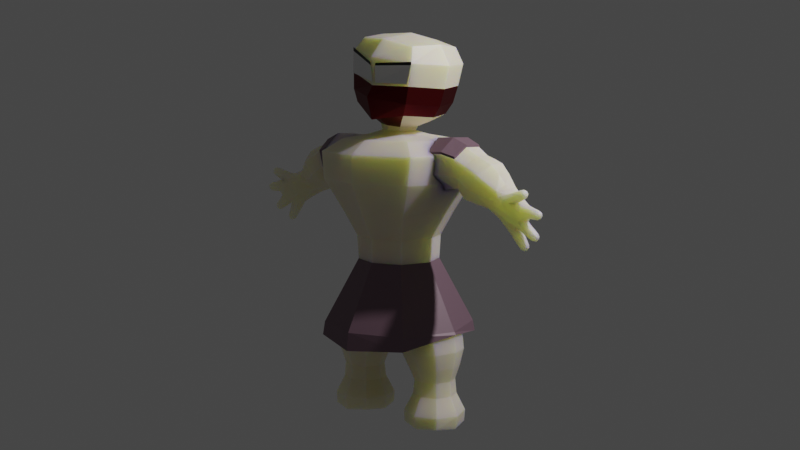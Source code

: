 # Source: karakter_boss2_char_only_.blend  (saved by Blender 3.4.6; exported with 4.5.12 LTS)
import bpy
from mathutils import Matrix  # noqa: F401  (used for matrix-valued properties, if any)

bpy.ops.wm.read_factory_settings(use_empty=True)
scene = bpy.context.scene
scene.name = 'Scene'

# ---- collections
col_main = bpy.data.collections.new('main'); scene.collection.children.link(col_main)

# ---- materials (node trees are filled in below, after node groups)
mat_material_001 = bpy.data.materials.new('Material.001')
mat_material_001.use_transparent_shadow = False
mat_material_003 = bpy.data.materials.new('Material.003')
mat_material_003.use_transparent_shadow = False
mat_material_004 = bpy.data.materials.new('Material.004')
mat_material_004.use_transparent_shadow = False
mat_material_005 = bpy.data.materials.new('Material.005')
mat_material_005.use_transparent_shadow = False
mat_material_006 = bpy.data.materials.new('Material.006')
mat_material_006.use_transparent_shadow = False

# ---- material node trees
mat_material_001.use_nodes = True; mat_material_001.node_tree.nodes.clear()
_N = mat_material_001.node_tree.nodes; _L = mat_material_001.node_tree.links
n0 = _N.new('ShaderNodeBsdfPrincipled'); n0.name = 'Principled BSDF'; n0.location = (10, 300)
n0.distribution = 'GGX'
n0.subsurface_method = 'RANDOM_WALK_SKIN'
n0.inputs[0].default_value = (0.8, 0.7079, 0.5438, 1.0)
n0.inputs[3].default_value = 1.45
n0.inputs[8].default_value = 1.0
n0.inputs[9].default_value = (1.0, 0.8, 0.1)
n0.inputs[10].default_value = 0.447
n0.inputs[27].default_value = (0.0, 0.0, 0.0, 1.0)
n0.inputs[28].default_value = 1.0
n1 = _N.new('ShaderNodeOutputMaterial'); n1.name = 'Material Output'; n1.location = (300, 300)
_L.new(n0.outputs[0], n1.inputs[0])
n1.is_active_output = True
mat_material_003.use_nodes = True; mat_material_003.node_tree.nodes.clear()
_N = mat_material_003.node_tree.nodes; _L = mat_material_003.node_tree.links
n0 = _N.new('ShaderNodeBsdfPrincipled'); n0.name = 'Principled BSDF'; n0.location = (10, 300)
n0.distribution = 'GGX'
n0.subsurface_method = 'RANDOM_WALK_SKIN'
n0.inputs[0].default_value = (0.1789, 0.1072, 0.1401, 1.0)
n0.inputs[1].default_value = 0.1417
n0.inputs[3].default_value = 1.45
n0.inputs[27].default_value = (0.0, 0.0, 0.0, 1.0)
n0.inputs[28].default_value = 1.0
n1 = _N.new('ShaderNodeOutputMaterial'); n1.name = 'Material Output'; n1.location = (300, 300)
_L.new(n0.outputs[0], n1.inputs[0])
n1.is_active_output = True
mat_material_004.use_nodes = True; mat_material_004.node_tree.nodes.clear()
_N = mat_material_004.node_tree.nodes; _L = mat_material_004.node_tree.links
n0 = _N.new('ShaderNodeBsdfPrincipled'); n0.name = 'Principled BSDF'; n0.location = (10, 300)
n0.distribution = 'GGX'
n0.subsurface_method = 'RANDOM_WALK_SKIN'
n0.inputs[3].default_value = 1.45
n0.inputs[27].default_value = (0.0, 0.0, 0.0, 1.0)
n0.inputs[28].default_value = 1.0
n1 = _N.new('ShaderNodeOutputMaterial'); n1.name = 'Material Output'; n1.location = (300, 300)
_L.new(n0.outputs[0], n1.inputs[0])
n1.is_active_output = True
mat_material_005.use_nodes = True; mat_material_005.node_tree.nodes.clear()
_N = mat_material_005.node_tree.nodes; _L = mat_material_005.node_tree.links
n0 = _N.new('ShaderNodeBsdfPrincipled'); n0.name = 'Principled BSDF'; n0.location = (10, 300)
n0.distribution = 'GGX'
n0.subsurface_method = 'RANDOM_WALK_SKIN'
n0.inputs[0].default_value = (0.0, 0.0, 0.0, 1.0)
n0.inputs[3].default_value = 1.45
n0.inputs[27].default_value = (0.0, 0.0, 0.0, 1.0)
n0.inputs[28].default_value = 1.0
n1 = _N.new('ShaderNodeOutputMaterial'); n1.name = 'Material Output'; n1.location = (300, 300)
_L.new(n0.outputs[0], n1.inputs[0])
n1.is_active_output = True
mat_material_006.use_nodes = True; mat_material_006.node_tree.nodes.clear()
_N = mat_material_006.node_tree.nodes; _L = mat_material_006.node_tree.links
n0 = _N.new('ShaderNodeBsdfPrincipled'); n0.name = 'Principled BSDF'; n0.location = (10, 300)
n0.distribution = 'GGX'
n0.subsurface_method = 'RANDOM_WALK_SKIN'
n0.inputs[0].default_value = (0.126, 0.008997, 0.01051, 1.0)
n0.inputs[1].default_value = 1.0
n0.inputs[3].default_value = 1.45
n0.inputs[27].default_value = (0.0, 0.0, 0.0, 1.0)
n0.inputs[28].default_value = 1.0
n1 = _N.new('ShaderNodeOutputMaterial'); n1.name = 'Material Output'; n1.location = (300, 300)
_L.new(n0.outputs[0], n1.inputs[0])
n1.is_active_output = True

# ---- world
world_world = bpy.data.worlds.new('World'); scene.world = world_world
world_world.use_nodes = True; world_world.node_tree.nodes.clear()
_N = world_world.node_tree.nodes; _L = world_world.node_tree.links
n0 = _N.new('ShaderNodeOutputWorld'); n0.name = 'World Output'; n0.location = (300, 300)
n1 = _N.new('ShaderNodeBackground'); n1.name = 'Background'; n1.location = (10, 300)
n1.inputs[0].default_value = (0.05088, 0.05088, 0.05088, 1.0)
_L.new(n1.outputs[0], n0.inputs[0])
n0.is_active_output = True
world_world.color = (0.05088, 0.05088, 0.05088)
world_world.use_sun_shadow = False
world_world.sun_shadow_jitter_overblur = 0.0

# ---- cameras
cam_camera = bpy.data.cameras.new('Camera')
cam_camera.clip_end = 100.0
cam_camera.ortho_scale = 7.314

# ---- lights
light_light = bpy.data.lights.new('Light', 'POINT')
light_light.transmission_factor = 0.0
light_light.energy = 1000.0
light_light.shadow_soft_size = 0.1
light_light.shadow_maximum_resolution = 0.006
light_light.use_absolute_resolution = True

# ---- meshes
me_cube_003 = bpy.data.meshes.new('Cube.003')
me_cube_003.from_pydata([(0.1567, -0.1567, 0.0004288), (-0.1567, -0.1567, 0.0004288), (-0.1567, 0.1567, 0.0004288), (0.1567, 0.1567, 0.0004288), (0.2205, -0.209, 0.2659), (-0.2205, -0.209, 0.2659), (-0.2205, 0.209, 0.2659), (0.2205, 0.209, 0.2659), (0.3242, -0.2676, 0.5873), (-0.3242, -0.2676, 0.5873), (-0.3242, 0.2676, 0.5873), (0.3242, 0.2676, 0.5873), (0.1221, -0.1079, 0.6816), (-0.1221, -0.1079, 0.6825), (-0.1221, 0.1079, 0.6825), (0.1221, 0.1079, 0.6816), (0.07194, -0.07027, 0.7227), (-0.06702, -0.07027, 0.7397), (-0.06702, 0.07027, 0.7397), (0.07194, 0.07027, 0.7227), (0.184, -0.1692, 0.7886), (-0.1474, -0.1692, 0.8556), (-0.1474, 0.1692, 0.8556), (0.184, 0.1692, 0.7886), (0.2471, -0.1991, 0.9396), (-0.144, -0.1991, 1.014), (-0.144, 0.1991, 1.014), (0.2471, 0.1991, 0.9396), (0.2513, -0.1722, 1.143), (-0.08876, -0.1722, 1.196), (-0.08876, 0.1722, 1.196), (0.2513, 0.1722, 1.143), (0.2093, -0.2093, -0.2906), (-0.2093, -0.2093, -0.2906), (-0.2093, 0.2093, -0.2906), (0.2093, 0.2093, -0.2906), (-0.2375, -0.07227, -0.1873), (-0.2375, 0.07227, -0.1873), (-0.1018, 0.07594, -0.2346), (-0.1018, -0.07594, -0.2346), (-0.3507, -0.1231, -0.3642), (-0.3507, 0.1231, -0.3642), (-0.1099, 0.1245, -0.4117), (-0.1099, -0.1245, -0.4117), (-0.3455, -0.08387, -0.7109), (-0.3455, 0.08387, -0.7109), (-0.1777, 0.08381, -0.7121), (-0.1777, -0.08381, -0.7121), (-0.3754, -0.1151, -0.8699), (-0.3754, 0.1151, -0.8699), (-0.1452, 0.1151, -0.8675), (-0.1452, -0.1151, -0.8675), (-0.1407, 0.09177, 0.425), (-0.1486, -0.04451, 0.3755), (-0.1208, -0.09654, 0.5182), (-0.1086, 0.04901, 0.5595), (-0.3579, -0.0974, -0.5543), (-0.3579, 0.0974, -0.5543), (-0.1639, 0.09724, -0.5699), (-0.1639, -0.09724, -0.5699), (-0.3951, 0.1361, 0.4741), (-0.3714, -0.06484, 0.4086), (-0.415, -0.1399, 0.6011), (-0.4208, 0.07038, 0.6656), (-0.492, 0.1028, 0.4621), (-0.4596, -0.04995, 0.4155), (-0.546, -0.1049, 0.5466), (-0.5651, 0.05283, 0.5917), (-0.5443, 0.118, 0.4201), (-0.5013, -0.05119, 0.3688), (-0.63, -0.1121, 0.504), (-0.6539, 0.06338, 0.5544), (-0.6989, 0.0837, 0.3344), (-0.6443, -0.03168, 0.3306), (-0.7186, -0.06561, 0.4282), (-0.7546, 0.04199, 0.4431), (-0.7474, 0.01517, 0.2611), (-0.7475, -0.0393, 0.2578), (-0.827, -0.05918, 0.261), (-0.8087, 0.0316, 0.2794), (-0.8305, -0.0003704, 0.2498), (-0.8477, 0.01555, 0.3098), (-0.8844, -0.07558, 0.3059), (-0.8924, -0.02312, 0.3044), (-0.8806, -0.01717, 0.3681), (-0.8676, -0.08294, 0.375), (-0.7766, -0.09747, 0.3725), (-0.8354, -0.08888, 0.3754), (-0.8285, -0.03031, 0.3932), (-0.7866, -0.04405, 0.4195), (-0.908, -0.1072, 0.4363), (-0.9176, -0.09443, 0.4164), (-0.9153, -0.07254, 0.4293), (-0.9057, -0.08533, 0.4492), (-0.977, -0.07757, 0.3143), (-0.9789, -0.05149, 0.3139), (-0.9837, -0.05151, 0.3397), (-0.9817, -0.07759, 0.34), (-0.9367, -0.0498, 0.1979), (-0.9367, -0.02365, 0.1973), (-0.9509, -0.02316, 0.2192), (-0.9509, -0.04931, 0.2198), (-0.8502, 0.002246, 0.1386), (-0.8525, -0.02319, 0.1385), (-0.8735, -0.02138, 0.1524), (-0.8713, 0.004058, 0.1525), (0.2375, 0.07227, -0.1873), (0.2375, -0.07227, -0.1873), (0.1018, -0.07594, -0.2346), (0.1018, 0.07594, -0.2346), (0.3507, 0.1231, -0.3642), (0.3507, -0.1231, -0.3642), (0.1099, -0.1245, -0.4117), (0.1099, 0.1245, -0.4117), (0.3455, 0.08387, -0.7109), (0.3455, -0.08387, -0.7109), (0.1777, -0.08381, -0.7121), (0.1777, 0.08381, -0.7121), (0.3754, 0.1151, -0.8699), (0.3754, -0.1151, -0.8699), (0.1452, -0.1151, -0.8675), (0.1452, 0.1151, -0.8675), (0.1486, -0.04451, 0.3755), (0.1407, 0.09177, 0.425), (0.1086, 0.04901, 0.5595), (0.1208, -0.09654, 0.5182), (0.3579, 0.0974, -0.5543), (0.3579, -0.0974, -0.5543), (0.1639, -0.09724, -0.5699), (0.1639, 0.09724, -0.5699), (0.3714, -0.06484, 0.4086), (0.3951, 0.1361, 0.4741), (0.415, -0.1399, 0.6011), (0.4596, -0.04995, 0.4155), (0.492, 0.1028, 0.4621), (0.5651, 0.05283, 0.5917), (0.546, -0.1049, 0.5466), (0.5013, -0.05119, 0.3688), (0.5443, 0.118, 0.4201), (0.6539, 0.06338, 0.5544), (0.63, -0.1121, 0.504), (0.6443, -0.03168, 0.3306), (0.6989, 0.0837, 0.3344), (0.7546, 0.04199, 0.4431), (0.7186, -0.06561, 0.4282), (0.7475, -0.0393, 0.2578), (0.7474, 0.01517, 0.2611), (0.8087, 0.0316, 0.2794), (0.827, -0.05918, 0.261), (0.8305, -0.0003704, 0.2498), (0.8844, -0.07558, 0.3059), (0.8477, 0.01555, 0.3098), (0.8924, -0.02312, 0.3044), (0.8676, -0.08294, 0.375), (0.8806, -0.01717, 0.3681), (0.8354, -0.08888, 0.3754), (0.7766, -0.09747, 0.3725), (0.7866, -0.04405, 0.4195), (0.8285, -0.03031, 0.3932), (0.9176, -0.09443, 0.4164), (0.908, -0.1072, 0.4363), (0.9057, -0.08533, 0.4492), (0.9153, -0.07254, 0.4293), (0.9789, -0.05149, 0.3139), (0.977, -0.07757, 0.3143), (0.9817, -0.07759, 0.34), (0.9837, -0.05151, 0.3397), (0.9367, -0.02365, 0.1973), (0.9367, -0.0498, 0.1979), (0.9509, -0.04931, 0.2198), (0.9509, -0.02316, 0.2192), (0.8525, -0.02319, 0.1385), (0.8502, 0.002246, 0.1386), (0.8713, 0.004058, 0.1525), (0.8735, -0.02138, 0.1524), (-0.2509, 0.1313, 0.444), (-0.251, -0.06234, 0.376), (-0.2355, -0.1388, 0.574), (-0.2222, 0.07004, 0.6331), (-0.8411, -0.1102, 0.4137), (-0.8605, -0.08988, 0.3828), (-0.8563, -0.05332, 0.4043), (-0.837, -0.07361, 0.4352), (-0.8809, -0.1119, 0.4279), (-0.8948, -0.09323, 0.3988), (-0.8915, -0.0613, 0.4177), (-0.8776, -0.07995, 0.4468), (-0.9399, -0.08052, 0.3134), (-0.9438, -0.04168, 0.3134), (-0.949, -0.0418, 0.353), (-0.9454, -0.08129, 0.3534), (-0.8991, -0.05529, 0.2154), (-0.8991, -0.01603, 0.2139), (-0.9213, -0.01596, 0.2469), (-0.9216, -0.05658, 0.2484), (-0.7966, 0.006167, 0.1996), (-0.8017, -0.03622, 0.1975), (-0.8405, -0.03403, 0.216), (-0.8358, 0.009206, 0.2184), (-0.8269, 0.006178, 0.161), (-0.8305, -0.03088, 0.1606), (-0.8618, -0.02828, 0.1805), (-0.8586, 0.008832, 0.1807), (0.251, -0.06234, 0.376), (0.2509, 0.1313, 0.444), (0.2222, 0.07004, 0.6331), (0.2355, -0.1388, 0.574), (0.8605, -0.08988, 0.3828), (0.8411, -0.1102, 0.4137), (0.837, -0.07361, 0.4352), (0.8563, -0.05332, 0.4043), (0.8948, -0.09323, 0.3988), (0.8809, -0.1119, 0.4279), (0.8776, -0.07995, 0.4468), (0.8915, -0.0613, 0.4177), (0.9438, -0.04168, 0.3134), (0.9399, -0.08052, 0.3134), (0.9454, -0.08129, 0.3534), (0.949, -0.0418, 0.353), (0.8991, -0.01603, 0.2139), (0.8991, -0.05529, 0.2154), (0.9216, -0.05658, 0.2484), (0.9213, -0.01596, 0.2469), (0.8017, -0.03622, 0.1975), (0.7966, 0.006167, 0.1996), (0.8358, 0.009206, 0.2184), (0.8405, -0.03403, 0.216), (0.8305, -0.03088, 0.1606), (0.8269, 0.006178, 0.161), (0.8586, 0.008832, 0.1807), (0.8618, -0.02828, 0.1805), (-0.7643, 0.00471, 0.2429), (-0.7726, -0.04274, 0.235), (-0.8235, -0.04378, 0.2419), (-0.8161, 0.006168, 0.2502), (-0.8832, -0.06411, 0.284), (-0.883, -0.01565, 0.2808), (-0.8537, -0.01109, 0.2423), (-0.853, -0.05411, 0.2466), (0.8235, -0.04378, 0.2419), (-0.7835, -0.0678, 0.4221), (-0.8195, -0.05018, 0.3998), (-0.7967, -0.1074, 0.3985), (0.8161, 0.006168, 0.2502), (0.7643, 0.00471, 0.2429), (0.7726, -0.04274, 0.235), (0.883, -0.01565, 0.2808), (0.8832, -0.06411, 0.284), (0.853, -0.05411, 0.2466), (0.8537, -0.01109, 0.2423), (0.8195, -0.05018, 0.3998), (0.7835, -0.0678, 0.4221), (0.7967, -0.1074, 0.3985), (-0.8809, -0.02029, 0.2905), (-0.7233, 0.04284, 0.2865), (-0.6352, 0.0345, 0.3202), (-0.784, 0.01778, 0.2563), (-0.8778, -0.06766, 0.2927), (-0.8191, 0.01805, 0.2664), (-0.7692, 0.05453, 0.2937), (-0.8313, 0.02248, 0.2874), (-0.7899, 0.05199, 0.324), (-0.8451, -0.01022, 0.2481), (-0.7283, 0.08454, 0.4009), (0.6352, 0.0345, 0.3202), (-0.7317, -0.01265, 0.4581), (-0.6689, -0.06768, 0.384), (-0.7401, -0.08577, 0.4001), (-0.72, -0.06884, 0.347), (-0.8431, -0.05434, 0.2534), (-0.7062, -0.03057, 0.2887), (-0.7337, -0.00925, 0.2596), (-0.8004, -0.05246, 0.2368), (-0.8546, -0.07526, 0.2905), (-0.8287, -0.01875, 0.2476), (-0.8334, -0.02817, 0.2457), (-0.8958, -0.05168, 0.3036), (-0.8623, -0.006247, 0.2732), (-0.8764, -0.006272, 0.3031), (-0.7897, 0.01458, 0.248), (-0.7826, -0.05746, 0.2609), (-0.8987, -0.02031, 0.336), (-0.8606, 0.005602, 0.3414), (-0.819, 0.01588, 0.398), (-0.7546, -0.04659, 0.4284), (-0.7786, -0.00926, 0.4294), (-0.8769, -0.04713, 0.3835), (-0.7578, -0.01901, 0.2376), (-0.8268, -0.05766, 0.4011), (-0.8217, -0.04788, 0.2464), (-0.8295, -0.09928, 0.3681), (-0.8796, -0.0872, 0.3369), (-0.7649, -0.04338, 0.2438), (-0.8015, -0.08137, 0.3165), (-0.8171, 0.001401, 0.2503), (0.7233, 0.04284, 0.2865), (-0.8478, -0.03124, 0.2374), (0.7283, 0.08454, 0.4009), (-0.7577, 0.004898, 0.251), (0.7899, 0.05199, 0.324), (0.8313, 0.02248, 0.2874), (0.7692, 0.05453, 0.2937), (0.8191, 0.01805, 0.2664), (0.0, 0.27, -0.3171), (0.784, 0.01778, 0.2563), (0.7062, -0.03057, 0.2887), (0.7337, -0.00925, 0.2596), (-0.2699, 2.591e-09, -0.3171), (-8.638e-10, -0.27, -0.3171), (0.72, -0.06884, 0.347), (0.7401, -0.08577, 0.4001), (0.6689, -0.06768, 0.384), (0.7317, -0.01265, 0.4581), (0.7546, -0.04659, 0.4284), (0.7786, -0.00926, 0.4294), (0.8268, -0.05766, 0.4011), (0.2699, -2.159e-09, -0.3171), (0.8769, -0.04713, 0.3835), (0.819, 0.01588, 0.398), (0.8606, 0.005602, 0.3414), (0.8987, -0.02031, 0.336), (0.8764, -0.006272, 0.3031), (0.8623, -0.006247, 0.2732), (0.0835, -0.2132, 1.185), (0.8958, -0.05168, 0.3036), (-0.1272, 4.866e-08, 1.217), (0.8546, -0.07526, 0.2905), (0.8334, -0.02817, 0.2457), (0.7826, -0.05746, 0.2609), (0.8015, -0.08137, 0.3165), (0.0835, 0.2132, 1.185), (0.8295, -0.09928, 0.3681), (0.2942, 5.448e-08, 1.153), (0.8796, -0.0872, 0.3369), (-0.868, -0.06769, 0.2659), (-0.8684, -0.004791, 0.2607), (-0.8887, -0.04124, 0.2896), (-0.7571, -0.06938, 0.4215), (-0.7869, -0.1064, 0.3941), (-0.8006, -0.05351, 0.4081), (-0.8393, -0.08891, 0.3794), (-0.7987, -0.05165, 0.4155), (-0.7831, -0.091, 0.4146), (-0.8188, -0.1055, 0.3824), (-0.8344, -0.06614, 0.3834), (0.8171, 0.001401, 0.2503), (0.7577, 0.004898, 0.251), (0.8217, -0.04788, 0.2464), (0.7649, -0.04338, 0.2438), (0.8287, -0.01875, 0.2476), (0.7897, 0.01458, 0.248), (0.7578, -0.01901, 0.2376), (0.8004, -0.05246, 0.2368), (0.8809, -0.02029, 0.2905), (0.8451, -0.01022, 0.2481), (0.8778, -0.06766, 0.2927), (0.8431, -0.05434, 0.2534), (0.8887, -0.04124, 0.2896), (0.8684, -0.004791, 0.2607), (0.8478, -0.03124, 0.2374), (0.868, -0.06769, 0.2659), (0.8393, -0.08891, 0.3794), (0.7869, -0.1064, 0.3941), (0.8006, -0.05351, 0.4081), (0.7571, -0.06938, 0.4215), (0.8344, -0.06614, 0.3834), (0.8188, -0.1055, 0.3824), (0.7831, -0.091, 0.4146), (0.7987, -0.05165, 0.4155), (-0.1658, -0.08715, -0.1967), (-0.08507, -9.378e-07, -0.2289), (-0.1658, 0.08715, -0.1967), (-0.2416, 9.036e-07, -0.1672), (-0.2602, -0.1483, -0.8813), (-0.4084, 1.494e-06, -0.883), (-0.2602, 0.1483, -0.8813), (-0.1119, -1.608e-06, -0.8797), (-0.1173, 0.08724, 0.497), (-0.1028, -0.02953, 0.5487), (-0.1296, -0.0846, 0.4405), (-0.1398, 0.027, 0.3811), (-0.9077, -0.09785, 0.4456), (-0.9121, -0.07687, 0.4414), (-0.9192, -0.08238, 0.4215), (-0.9149, -0.1034, 0.4257), (-0.9816, -0.08045, 0.3267), (-0.9857, -0.06474, 0.342), (-0.984, -0.04901, 0.3263), (-0.9799, -0.06472, 0.311), (-0.9461, -0.05227, 0.2074), (-0.9547, -0.03622, 0.2203), (-0.9461, -0.02075, 0.2067), (-0.9375, -0.03681, 0.1939), (-0.8618, 0.005926, 0.1438), (-0.8503, -0.01055, 0.1353), (-0.8645, -0.02485, 0.1436), (-0.8758, -0.008365, 0.1521), (0.1658, 0.08715, -0.1967), (0.08507, -9.391e-07, -0.2289), (0.1658, -0.08715, -0.1967), (0.2416, 9.039e-07, -0.1672), (0.2602, 0.1483, -0.8813), (0.4084, 1.496e-06, -0.883), (0.2602, -0.1483, -0.8813), (0.1119, -1.606e-06, -0.8797), (0.1296, -0.0846, 0.4405), (0.1028, -0.02953, 0.5487), (0.1173, 0.08724, 0.497), (0.1398, 0.027, 0.3811), (0.9192, -0.08238, 0.4215), (0.9121, -0.07687, 0.4414), (0.9077, -0.09785, 0.4456), (0.9149, -0.1034, 0.4257), (0.984, -0.04901, 0.3263), (0.9857, -0.06474, 0.342), (0.9816, -0.08045, 0.3267), (0.9799, -0.06472, 0.311), (0.9461, -0.02075, 0.2067), (0.9547, -0.03622, 0.2203), (0.9461, -0.05227, 0.2074), (0.9375, -0.03681, 0.1939), (0.8645, -0.02485, 0.1436), (0.8503, -0.01055, 0.1353), (0.8618, 0.005926, 0.1438), (0.8758, -0.008365, 0.1521), (0.1628, -0.1615, 0.1301), (-4.497e-09, -0.2864, 0.2654), (-0.1628, -0.1615, 0.1301), (-1.184e-09, -0.2153, 0.0008936), (-0.3037, 4.52e-09, 0.2661), (-0.1628, 0.1615, 0.1301), (-0.2153, 1.184e-09, 0.0001719), (4.497e-09, 0.2864, 0.2654), (0.1628, 0.1615, 0.1301), (1.184e-09, 0.2153, 0.0008936), (0.3037, -4.52e-09, 0.2661), (0.2153, -1.184e-09, 0.0001719), (0.3079, -0.2693, 0.439), (-8.763e-09, -0.3674, 0.5878), (-0.3079, -0.2693, 0.439), (-0.4462, 1.387e-09, 0.5868), (-0.3079, 0.2693, 0.439), (8.763e-09, 0.3674, 0.5878), (0.3079, 0.2693, 0.439), (0.4462, -1.387e-09, 0.5868), (0.2344, -0.1936, 0.6582), (1.86e-09, -0.1483, 0.6822), (-0.2344, -0.1936, 0.6583), (-0.1678, 0.0, 0.6828), (-0.2344, 0.1936, 0.6583), (-1.86e-09, 0.1483, 0.6822), (0.2344, 0.1936, 0.6582), (0.1678, 0.0, 0.6815), (0.06565, -0.06371, 0.7002), (0.002458, -0.09663, 0.7315), (-0.06504, -0.06371, 0.7046), (-0.09308, -2.037e-10, 0.7428), (-0.06504, 0.06371, 0.7046), (0.002458, 0.09663, 0.7315), (0.06565, 0.06371, 0.7002), (0.09799, 2.037e-10, 0.7195), (0.1242, -0.1183, 0.75), (0.01829, -0.2327, 0.7664), (-0.108, -0.1183, 0.7922), (-0.2096, -1.455e-10, 0.8684), (-0.108, 0.1183, 0.7922), (0.01829, 0.2327, 0.8218), (0.1242, 0.1183, 0.75), (0.2462, 1.455e-10, 0.7763), (0.2196, -0.1901, 0.8488), (0.05152, -0.2595, 0.9456), (-0.153, -0.1901, 0.9247), (-0.2174, 7.451e-09, 1.028), (-0.153, 0.1901, 0.9247), (0.05152, 0.2738, 0.9767), (0.2196, 0.1901, 0.8488), (0.3204, 2.235e-08, 0.9257), (0.2744, -0.2075, 1.056), (-0.1346, -0.2075, 1.125), (-0.1346, 0.2075, 1.125), (0.2744, 0.2075, 1.056), (0.2092, -0.2092, -0.1634), (-0.2092, -0.2092, -0.1634), (-0.2092, 0.2092, -0.1634), (0.2092, 0.2092, -0.1634), (-0.2952, -0.1045, -0.2528), (-0.2952, 0.1045, -0.2528), (-0.3934, 1.763e-06, -0.3541), (-0.09407, 0.108, -0.3077), (-0.2291, 0.1688, -0.3854), (-0.09407, -0.108, -0.3077), (-0.0648, -1.818e-06, -0.4243), (-0.2291, -0.1688, -0.3853), (-0.3409, -0.07813, -0.63), (-0.3944, 1.378e-06, -0.5514), (-0.3409, 0.07813, -0.63), (-0.3771, 1.167e-06, -0.7107), (-0.2609, 0.1338, -0.5622), (-0.1844, 0.07791, -0.6352), (-0.2616, 0.1153, -0.7115), (-0.1275, -1.429e-06, -0.5724), (-0.1844, -0.07791, -0.6352), (-0.1463, -1.244e-06, -0.7123), (-0.2609, -0.1338, -0.5622), (-0.2616, -0.1153, -0.7115), (-0.379, -0.118, -0.8066), (-0.379, 0.118, -0.8066), (-0.143, 0.118, -0.8049), (-0.143, -0.118, -0.8049), (-0.3679, -0.1173, -0.4673), (-0.3679, 0.1173, -0.4673), (-0.136, 0.1176, -0.4994), (-0.136, -0.1176, -0.4994), (-0.1823, 0.1188, 0.4263), (-0.1897, -0.0569, 0.3623), (-0.2503, 0.04239, 0.3722), (-0.1597, -0.1266, 0.5467), (-0.2497, -0.1372, 0.4655), (-0.144, 0.06412, 0.5995), (-0.2213, -0.04793, 0.6374), (-0.2392, 0.1427, 0.5548), (-0.3258, 0.1391, 0.4627), (-0.3132, -0.06581, 0.3938), (-0.3691, 0.04412, 0.4047), (-0.3264, -0.1446, 0.596), (-0.4002, -0.1418, 0.495), (-0.3217, 0.07281, 0.6614), (-0.4211, -0.04816, 0.67), (-0.4129, 0.1442, 0.5813), (-0.4522, 0.1174, 0.4733), (-0.4231, -0.05661, 0.4185), (-0.4554, 0.03395, 0.4136), (-0.4884, -0.1201, 0.5783), (-0.505, -0.1069, 0.4742), (-0.5024, 0.06037, 0.6319), (-0.5679, -0.03603, 0.5938), (-0.5354, 0.1082, 0.5352), (-0.5149, 0.1091, 0.4445), (-0.4772, -0.05218, 0.3947), (-0.493, 0.04099, 0.3686), (-0.5911, -0.1104, 0.5258), (-0.5694, -0.1145, 0.4288), (-0.6128, 0.05658, 0.5743), (-0.6607, -0.03533, 0.5549), (-0.6081, 0.1247, 0.4962), (-0.604, 0.1093, 0.3867), (-0.5585, -0.03739, 0.3499), (-0.6695, -0.08788, 0.4671), (-0.6978, 0.06195, 0.5041), (-0.8167, -0.1086, 0.405), (-0.8516, -0.1069, 0.3942), (-0.8446, -0.08891, 0.3767), (-0.862, -0.06779, 0.3877), (-0.8382, -0.04997, 0.3994), (-0.8459, -0.05661, 0.4237), (-0.8107, -0.06956, 0.4276), (-0.8354, -0.0957, 0.4302), (-0.8625, -0.1112, 0.4213), (-0.8885, -0.1085, 0.4098), (-0.8777, -0.09143, 0.3905), (-0.8958, -0.07376, 0.4028), (-0.8741, -0.05732, 0.4107), (-0.8839, -0.06464, 0.4358), (-0.8588, -0.07712, 0.4415), (-0.8766, -0.09942, 0.4428), (-0.8975, -0.1115, 0.4337), (-0.91, -0.09465, 0.4074), (-0.907, -0.06584, 0.4245), (-0.8944, -0.08267, 0.4507), (-0.9134, -0.07816, 0.3136), (-0.9409, -0.06102, 0.3059), (-0.9197, -0.0363, 0.3144), (-0.9471, -0.0344, 0.3332), (-0.9203, -0.03591, 0.3602), (-0.9482, -0.06163, 0.3607), (-0.9142, -0.08068, 0.3609), (-0.9419, -0.08825, 0.3334), (-0.963, -0.08082, 0.3123), (-0.9657, -0.04609, 0.3119), (-0.9718, -0.04613, 0.3463), (-0.9692, -0.08094, 0.3468), (-0.8733, -0.05489, 0.2325), (-0.8949, -0.03555, 0.2085), (-0.8735, -0.01305, 0.2294), (-0.9102, -0.008501, 0.23), (-0.8988, -0.01451, 0.2651), (-0.9257, -0.03638, 0.2539), (-0.8997, -0.06027, 0.2679), (-0.9104, -0.06343, 0.2322), (-0.9221, -0.05398, 0.2023), (-0.9221, -0.01911, 0.2014), (-0.9412, -0.01854, 0.2307), (-0.9413, -0.05357, 0.2316), (-0.7784, 0.005693, 0.2238), (-0.7854, -0.03978, 0.2185), (-0.7912, -0.01549, 0.1952), (-0.8304, -0.03894, 0.2316), (-0.8227, -0.04319, 0.2061), (-0.8238, 0.008696, 0.2378), (-0.8449, -0.01191, 0.2209), (-0.816, 0.01572, 0.2093), (-0.8128, 0.006267, 0.1787), (-0.8168, -0.03329, 0.1781), (-0.8223, -0.01283, 0.1572), (-0.8512, -0.03063, 0.1985), (-0.8472, -0.03655, 0.1704), (-0.8476, 0.009107, 0.199), (-0.8659, -0.009226, 0.1844), (-0.8426, 0.01446, 0.1707), (-0.8399, 0.005427, 0.1458), (-0.843, -0.02803, 0.1456), (-0.8708, -0.02566, 0.1638), (-0.8679, 0.007816, 0.1639), (0.2952, 0.1045, -0.2528), (0.2952, -0.1045, -0.2528), (0.3934, 1.763e-06, -0.3541), (0.09407, -0.108, -0.3077), (0.2291, -0.1688, -0.3853), (0.09407, 0.108, -0.3077), (0.0648, -1.818e-06, -0.4243), (0.2291, 0.1688, -0.3854), (0.3409, 0.07813, -0.63), (0.3944, 1.377e-06, -0.5514), (0.3409, -0.07813, -0.63), (0.3771, 1.167e-06, -0.7107), (0.2609, -0.1338, -0.5622), (0.1844, -0.07791, -0.6352), (0.2616, -0.1153, -0.7115), (0.1275, -1.428e-06, -0.5724), (0.1844, 0.07791, -0.6352), (0.1463, -1.245e-06, -0.7123), (0.2609, 0.1338, -0.5622), (0.2616, 0.1153, -0.7115), (0.379, 0.118, -0.8066), (0.379, -0.118, -0.8066), (0.143, -0.118, -0.8049), (0.143, 0.118, -0.8049), (0.3679, 0.1173, -0.4673), (0.3679, -0.1173, -0.4673), (0.136, -0.1176, -0.4994), (0.136, 0.1176, -0.4994), (0.1897, -0.0569, 0.3623), (0.1823, 0.1188, 0.4263), (0.2503, 0.04239, 0.3722), (0.144, 0.06412, 0.5995), (0.2392, 0.1427, 0.5548), (0.1597, -0.1266, 0.5467), (0.2213, -0.04793, 0.6374), (0.2497, -0.1372, 0.4655), (0.3132, -0.06581, 0.3938), (0.3258, 0.1391, 0.4627), (0.3691, 0.04412, 0.4047), (0.3217, 0.07281, 0.6614), (0.4129, 0.1442, 0.5813), (0.3264, -0.1446, 0.596), (0.4002, -0.1418, 0.495), (0.4231, -0.05661, 0.4185), (0.4522, 0.1174, 0.4733), (0.4554, 0.03395, 0.4136), (0.5024, 0.06037, 0.6319), (0.5354, 0.1082, 0.5352), (0.4884, -0.1201, 0.5783), (0.5679, -0.03603, 0.5938), (0.505, -0.1069, 0.4742), (0.4772, -0.05218, 0.3947), (0.5149, 0.1091, 0.4445), (0.493, 0.04099, 0.3686), (0.6128, 0.05658, 0.5743), (0.6081, 0.1247, 0.4962), (0.5911, -0.1104, 0.5258), (0.6607, -0.03533, 0.5549), (0.5694, -0.1145, 0.4288), (0.5585, -0.03739, 0.3499), (0.604, 0.1093, 0.3867), (0.6978, 0.06195, 0.5041), (0.6695, -0.08788, 0.4671), (0.8446, -0.08891, 0.3767), (0.8516, -0.1069, 0.3942), (0.8167, -0.1086, 0.405), (0.8354, -0.0957, 0.4302), (0.8107, -0.06956, 0.4276), (0.8459, -0.05661, 0.4237), (0.8382, -0.04997, 0.3994), (0.862, -0.06779, 0.3877), (0.8777, -0.09143, 0.3905), (0.8885, -0.1085, 0.4098), (0.8625, -0.1112, 0.4213), (0.8766, -0.09942, 0.4428), (0.8588, -0.07712, 0.4415), (0.8839, -0.06464, 0.4358), (0.8741, -0.05732, 0.4107), (0.8958, -0.07376, 0.4028), (0.91, -0.09465, 0.4074), (0.8975, -0.1115, 0.4337), (0.8944, -0.08267, 0.4507), (0.907, -0.06584, 0.4245), (0.9197, -0.0363, 0.3144), (0.9409, -0.06102, 0.3059), (0.9134, -0.07816, 0.3136), (0.9419, -0.08825, 0.3334), (0.9142, -0.08068, 0.3609), (0.9482, -0.06163, 0.3607), (0.9203, -0.03591, 0.3602), (0.9471, -0.0344, 0.3332), (0.9657, -0.04609, 0.3119), (0.963, -0.08082, 0.3123), (0.9692, -0.08094, 0.3468), (0.9718, -0.04613, 0.3463), (0.8735, -0.01305, 0.2294), (0.8949, -0.03555, 0.2085), (0.8733, -0.05489, 0.2325), (0.9104, -0.06343, 0.2322), (0.8997, -0.06027, 0.2679), (0.9257, -0.03638, 0.2539), (0.8988, -0.01451, 0.2651), (0.9102, -0.008501, 0.23), (0.9221, -0.01911, 0.2014), (0.9221, -0.05398, 0.2023), (0.9413, -0.05357, 0.2316), (0.9412, -0.01854, 0.2307), (0.7854, -0.03978, 0.2185), (0.7784, 0.005693, 0.2238), (0.7912, -0.01549, 0.1952), (0.8238, 0.008696, 0.2378), (0.816, 0.01572, 0.2093), (0.8304, -0.03894, 0.2316), (0.8449, -0.01191, 0.2209), (0.8227, -0.04319, 0.2061), (0.8168, -0.03329, 0.1781), (0.8128, 0.006267, 0.1787), (0.8223, -0.01283, 0.1572), (0.8476, 0.009107, 0.199), (0.8426, 0.01446, 0.1707), (0.8512, -0.03063, 0.1985), (0.8659, -0.009226, 0.1844), (0.8472, -0.03655, 0.1704), (0.843, -0.02803, 0.1456), (0.8399, 0.005427, 0.1458), (0.8679, 0.007816, 0.1639), (0.8708, -0.02566, 0.1638), (-0.4255, 0.0, 0.4393), (0.0, -0.3676, 0.4386), (0.2237, 5.329e-10, 0.1298), (-0.795, 0.04664, 0.2994), (-5.327e-10, 0.2218, 0.1305), (0.795, 0.04664, 0.2994), (-0.2237, -5.329e-10, 0.1298), (-0.7093, -0.07286, 0.3787), (5.327e-10, -0.2218, 0.1305), (0.8657, -0.00924, 0.1399), (0.9509, -0.03658, 0.2039), (0.9879, -0.06512, 0.3256), (0.9173, -0.09061, 0.435), (0.1076, 1.156e-07, 0.4607), (0.2598, -5.774e-08, -0.9078), (0.1556, 2.016e-08, -0.169), (-0.8844, -0.01053, 0.3271), (-0.8657, -0.00924, 0.1399), (-0.7518, -0.01988, 0.4377), (-0.9509, -0.03658, 0.2039), (-0.9879, -0.06512, 0.3256), (-0.9173, -0.09061, 0.435), (-0.1076, 1.122e-07, 0.4607), (-0.2598, -5.052e-08, -0.9078), (-0.1556, 2.218e-08, -0.169), (0.8277, -0.06787, 0.3914), (-0.7517, -0.06276, 0.3008), (0.8192, -0.1045, 0.3814), (0.7633, -0.09095, 0.4105), (0.8858, -0.04604, 0.2985), (0.8633, -0.007016, 0.2685), (0.8384, -0.03017, 0.2433), (0.8289, -0.02364, 0.2482), (0.7093, -0.07286, 0.3787), (0.7517, -0.06276, 0.3008), (0.7518, -0.01988, 0.4377), (0.7869, 0.01225, 0.2519), (0.7496, -0.01848, 0.2471), (-0.7736, -0.05465, 0.4198), (0.8844, -0.01053, 0.3271), (-0.7633, -0.09095, 0.4105), (-0.8192, -0.1045, 0.3814), (-0.8598, -0.0694, 0.2744), (-0.8384, -0.03017, 0.2433), (-0.8633, -0.007016, 0.2685), (-0.7496, -0.01848, 0.2471), (-0.7869, 0.01225, 0.2519), (-0.8289, -0.02364, 0.2482), (-0.795, -0.05476, 0.2442), (0.08818, 5.797e-08, 1.219), (0.8026, 0.04291, 0.3647), (-0.8026, 0.04291, 0.3647), (-0.826, -0.02404, 0.407), (0.826, -0.02404, 0.407), (-0.696, 0.01243, 0.2869), (0.696, 0.01243, 0.2869), (-0.8433, -0.08793, 0.3295), (0.8433, -0.08793, 0.3295), (0.795, -0.05476, 0.2442), (1.382e-09, 1.842e-09, -0.3819), (-0.7717, 0.03777, 0.274), (0.7717, 0.03777, 0.274), (0.7736, -0.05465, 0.4198), (-0.8277, -0.06787, 0.3914), (-0.8858, -0.04604, 0.2985), (0.8598, -0.0694, 0.2744), (-0.8539, 0.003451, 0.2786), (0.8539, 0.003451, 0.2786), (0.0, 0.3676, 0.4386), (0.4255, 0.0, 0.4393), (2.609e-09, -0.2661, 0.6579), (-0.3224, 1.566e-09, 0.6586), (-2.609e-09, 0.2661, 0.6579), (0.3224, -1.566e-09, 0.6584), (0.0003072, -0.0876, 0.7028), (-0.08954, 0.0, 0.7053), (0.0003072, 0.0876, 0.7028), (0.09015, 0.0, 0.6993), (0.008124, -0.1626, 0.7711), (-0.1515, 1.488e-09, 0.8003), (0.008124, 0.1626, 0.7711), (0.1677, -1.488e-09, 0.7422), (0.03328, -0.2827, 0.8867), (-0.2228, 1.146e-09, 0.939), (0.03328, 0.2614, 0.8867), (0.2894, 1.376e-08, 0.8345), (0.07012, -0.2862, 1.092), (-0.212, 2.887e-08, 1.139), (0.07012, 0.2862, 1.092), (0.3523, 4.098e-08, 1.045), (1.541e-09, -0.2906, -0.1659), (-0.2905, 0.0, -0.1659), (0.0, 0.2906, -0.1659), (0.2905, 0.0, -0.1659), (-0.3274, 1.494e-06, -0.2389), (-0.1929, 0.1435, -0.2757), (-0.05594, -1.584e-06, -0.3212), (-0.1929, -0.1435, -0.2757), (-0.3704, 1.089e-06, -0.6291), (-0.2626, 0.1073, -0.6326), (-0.1552, -1.152e-06, -0.6363), (-0.2626, -0.1073, -0.6326), (-0.4251, 1.67e-06, -0.8081), (-0.261, 0.1641, -0.807), (-0.09691, -1.764e-06, -0.8058), (-0.261, -0.1641, -0.807), (-0.4109, 1.675e-06, -0.4608), (-0.2515, 0.1612, -0.4824), (-0.09256, -1.714e-06, -0.5062), (-0.2515, -0.1612, -0.4824), (-0.1888, 0.03871, 0.3585), (-0.1788, -0.1242, 0.4457), (-0.1421, -0.04388, 0.6027), (-0.1633, 0.1298, 0.5283), (-0.3116, 0.04475, 0.3898), (-0.3274, -0.1451, 0.485), (-0.3213, -0.04982, 0.6659), (-0.3276, 0.1489, 0.5761), (-0.4204, 0.03856, 0.4153), (-0.4599, -0.1221, 0.4903), (-0.5035, -0.04129, 0.6354), (-0.4832, 0.1237, 0.5621), (-0.4699, 0.03605, 0.3944), (-0.537, -0.1125, 0.4529), (-0.6187, -0.03742, 0.5749), (-0.5717, 0.1151, 0.5181), (-0.5546, 0.04282, 0.3461), (-0.6152, -0.09044, 0.4035), (-0.6986, -0.02184, 0.5079), (-0.6602, 0.1143, 0.4525), (-0.8318, -0.1061, 0.3866), (-0.8466, -0.06576, 0.3828), (-0.8233, -0.05245, 0.4177), (-0.8085, -0.09276, 0.4216), (-0.8708, -0.1077, 0.4021), (-0.8788, -0.07066, 0.3949), (-0.8658, -0.06082, 0.4299), (-0.8578, -0.09789, 0.4372), (-0.9045, -0.1085, 0.4174), (-0.911, -0.07712, 0.4111), (-0.9003, -0.06889, 0.4409), (-0.8938, -0.1003, 0.4472), (-0.9166, -0.05711, 0.3062), (-0.9217, -0.02882, 0.3371), (-0.9175, -0.05811, 0.3693), (-0.9129, -0.08729, 0.3368), (-0.9635, -0.06346, 0.3056), (-0.9695, -0.03963, 0.329), (-0.9719, -0.06357, 0.3529), (-0.9659, -0.0874, 0.3296), (-0.8685, -0.03333, 0.2243), (-0.8861, -0.005566, 0.2466), (-0.9041, -0.03804, 0.2732), (-0.8865, -0.0658, 0.2506), (-0.9188, -0.03664, 0.1963), (-0.9319, -0.0123, 0.2157), (-0.9451, -0.03597, 0.2365), (-0.9319, -0.06031, 0.2169), (-0.7726, -0.01737, 0.2186), (-0.81, -0.04815, 0.2238), (-0.835, -0.01475, 0.2375), (-0.8007, 0.01593, 0.2318), (-0.8078, -0.01401, 0.1747), (-0.8353, -0.03942, 0.188), (-0.8555, -0.01024, 0.2026), (-0.8301, 0.01513, 0.1887), (-0.836, -0.01173, 0.1422), (-0.8578, -0.03311, 0.1544), (-0.8746, -0.008465, 0.1671), (-0.8538, 0.0129, 0.1547), (0.3274, 1.494e-06, -0.2389), (0.1929, -0.1435, -0.2757), (0.05594, -1.586e-06, -0.3212), (0.1929, 0.1435, -0.2757), (0.3704, 1.089e-06, -0.6291), (0.2626, -0.1073, -0.6326), (0.1552, -1.152e-06, -0.6363), (0.2626, 0.1073, -0.6326), (0.4251, 1.67e-06, -0.8081), (0.261, -0.1641, -0.807), (0.09691, -1.763e-06, -0.8058), (0.261, 0.1641, -0.807), (0.4109, 1.676e-06, -0.4608), (0.2515, -0.1612, -0.4824), (0.09256, -1.714e-06, -0.5062), (0.2515, 0.1612, -0.4824), (0.1888, 0.03871, 0.3585), (0.1633, 0.1298, 0.5283), (0.1421, -0.04388, 0.6027), (0.1788, -0.1242, 0.4457), (0.3116, 0.04475, 0.3898), (0.3276, 0.1489, 0.5761), (0.3213, -0.04982, 0.6659), (0.3274, -0.1451, 0.485), (0.4204, 0.03856, 0.4153), (0.4832, 0.1237, 0.5621), (0.5035, -0.04129, 0.6354), (0.4599, -0.1221, 0.4903), (0.4699, 0.03605, 0.3944), (0.5717, 0.1151, 0.5181), (0.6187, -0.03742, 0.5749), (0.537, -0.1125, 0.4529), (0.5546, 0.04282, 0.3461), (0.6602, 0.1143, 0.4525), (0.6986, -0.02184, 0.5079), (0.6152, -0.09044, 0.4035), (0.8318, -0.1061, 0.3866), (0.8085, -0.09276, 0.4216), (0.8233, -0.05245, 0.4177), (0.8466, -0.06576, 0.3828), (0.8708, -0.1077, 0.4021), (0.8578, -0.09789, 0.4372), (0.8658, -0.06082, 0.4299), (0.8788, -0.07066, 0.3949), (0.9045, -0.1085, 0.4174), (0.8938, -0.1003, 0.4472), (0.9003, -0.06889, 0.4409), (0.911, -0.07712, 0.4111), (0.9166, -0.05711, 0.3062), (0.9129, -0.08729, 0.3368), (0.9175, -0.05811, 0.3693), (0.9217, -0.02882, 0.3371), (0.9635, -0.06346, 0.3056), (0.9659, -0.0874, 0.3296), (0.9719, -0.06357, 0.3529), (0.9695, -0.03963, 0.329), (0.8685, -0.03333, 0.2243), (0.8865, -0.0658, 0.2506), (0.9041, -0.03804, 0.2732), (0.8861, -0.005566, 0.2466), (0.9188, -0.03664, 0.1963), (0.9319, -0.06031, 0.2169), (0.9451, -0.03597, 0.2365), (0.9319, -0.0123, 0.2157), (0.7726, -0.01737, 0.2186), (0.8007, 0.01593, 0.2318), (0.835, -0.01475, 0.2375), (0.81, -0.04815, 0.2238), (0.8078, -0.01401, 0.1747), (0.8301, 0.01513, 0.1887), (0.8555, -0.01024, 0.2026), (0.8353, -0.03942, 0.188), (0.836, -0.01173, 0.1422), (0.8538, 0.0129, 0.1547), (0.8746, -0.008465, 0.1671), (0.8578, -0.03311, 0.1544), (0.2898, -0.2898, -0.351), (-0.2898, -0.2898, -0.351), (-0.2898, 0.2898, -0.351), (0.2898, 0.2898, -0.351), (-2.191e-09, -0.3982, -0.3502), (-0.3983, 2.191e-09, -0.3515), (2.191e-09, 0.3982, -0.3502), (0.3983, -2.191e-09, -0.3515), (0.2978, -0.2978, -0.4247), (-0.2978, -0.2978, -0.4247), (-0.2978, 0.2978, -0.4106), (0.2978, 0.2978, -0.4106), (-2.252e-09, -0.4093, -0.446), (-0.4093, 2.252e-09, -0.3663), (2.252e-09, 0.4093, -0.446), (0.4093, -2.252e-09, -0.3663), (-0.3951, 0.1361, 0.4741), (-0.3714, -0.06484, 0.4086), (-0.415, -0.1399, 0.6011), (-0.4208, 0.07038, 0.6656), (-0.3691, 0.04412, 0.4047), (-0.4002, -0.1418, 0.495), (-0.4211, -0.04816, 0.67), (-0.4129, 0.1442, 0.5813), (-0.4522, 0.1174, 0.4733), (-0.4231, -0.05661, 0.4185), (-0.4884, -0.1201, 0.5783), (-0.5024, 0.06037, 0.6319), (-0.4204, 0.03856, 0.4153), (-0.4599, -0.1221, 0.4903), (-0.5035, -0.04129, 0.6354), (-0.4832, 0.1237, 0.5621), (-0.3785, -0.06607, 0.4008), (-0.3761, 0.04496, 0.3968), (-0.4026, 0.1387, 0.4675), (-0.4229, -0.1426, 0.597), (-0.4078, -0.1445, 0.4888), (-0.4288, 0.07172, 0.6627), (-0.4292, -0.04908, 0.6671), (-0.4208, 0.1469, 0.5767), (-0.4608, 0.1197, 0.4666), (-0.4312, -0.05769, 0.4108), (-0.4977, -0.1223, 0.5737), (-0.512, 0.06152, 0.6283), (-0.4284, 0.0393, 0.4075), (-0.4687, -0.1244, 0.484), (-0.5131, -0.04208, 0.6319), (-0.4924, 0.1261, 0.5572), (0.3217, 0.07281, 0.6729), (0.4208, 0.07038, 0.677), (0.4129, 0.1442, 0.5927), (0.3264, -0.1446, 0.6074), (0.415, -0.1399, 0.6126), (0.4211, -0.04816, 0.6814), (0.5024, 0.06037, 0.6434), (0.4884, -0.1201, 0.5898), (0.3276, 0.1489, 0.5875), (0.3213, -0.04982, 0.6773), (0.4832, 0.1237, 0.5735), (0.5035, -0.04129, 0.6468), (-0.1476, -0.2003, 1.009), (0.05212, -0.2629, 0.9634), (-0.1334, -0.211, 1.124), (0.05945, -0.2803, 1.048), (0.24, -0.2048, 0.9515), (0.06931, -0.2582, 0.9589), (0.272, -0.2075, 1.048), (0.08553, -0.2771, 1.047), (0.2764, -0.2098, 1.065), (0.09027, -0.2771, 1.06), (-0.1344, -0.2106, 1.144), (0.05996, -0.2837, 1.064)], [], [(9, 440, 740, 439), (440, 10, 441, 740), (740, 441, 6, 429), (439, 740, 429, 5), (8, 438, 741, 437), (438, 9, 439, 741), (741, 439, 5, 426), (437, 741, 426, 4), (7, 435, 742, 433), (435, 4, 425, 742), (742, 425, 0, 436), (433, 742, 436, 3), (79, 260, 743, 259), (81, 261, 743, 260), (72, 259, 743, 261), (6, 432, 744, 430), (432, 7, 433, 744), (744, 433, 3, 434), (430, 744, 434, 2), (151, 300, 745, 299), (147, 301, 745, 300), (142, 299, 745, 301), (5, 429, 746, 427), (429, 6, 430, 746), (746, 430, 2, 431), (427, 746, 431, 1), (74, 267, 747, 266), (86, 268, 747, 267), (73, 266, 747, 268), (4, 426, 748, 425), (426, 5, 427, 748), (748, 427, 1, 428), (425, 748, 428, 0), (171, 422, 749, 421), (422, 172, 423, 749), (749, 423, 173, 424), (421, 749, 424, 174), (170, 418, 750, 417), (418, 169, 419, 750), (750, 419, 168, 420), (417, 750, 420, 167), (166, 414, 751, 413), (414, 165, 415, 751), (751, 415, 164, 416), (413, 751, 416, 163), (162, 410, 752, 409), (410, 161, 411, 752), (752, 411, 160, 412), (409, 752, 412, 159), (125, 406, 753, 405), (406, 124, 407, 753), (753, 407, 123, 408), (405, 753, 408, 122), (118, 402, 754, 401), (402, 119, 403, 754), (754, 403, 120, 404), (401, 754, 404, 121), (109, 398, 755, 397), (398, 108, 399, 755), (755, 399, 107, 400), (397, 755, 400, 106), (83, 281, 756, 278), (84, 282, 756, 281), (81, 278, 756, 282), (102, 394, 757, 393), (394, 103, 395, 757), (757, 395, 104, 396), (393, 757, 396, 105), (89, 284, 758, 285), (74, 265, 758, 284), (75, 285, 758, 265), (101, 390, 759, 389), (390, 100, 391, 759), (759, 391, 99, 392), (389, 759, 392, 98), (97, 386, 760, 385), (386, 96, 387, 760), (760, 387, 95, 388), (385, 760, 388, 94), (93, 382, 761, 381), (382, 92, 383, 761), (761, 383, 91, 384), (381, 761, 384, 90), (55, 378, 762, 377), (378, 54, 379, 762), (762, 379, 53, 380), (377, 762, 380, 52), (48, 374, 763, 373), (374, 49, 375, 763), (763, 375, 50, 376), (373, 763, 376, 51), (39, 370, 764, 369), (370, 38, 371, 764), (764, 371, 37, 372), (369, 764, 372, 36), (157, 363, 765, 315), (363, 250, 365, 765), (765, 365, 155, 361), (315, 765, 361, 153), (78, 280, 766, 293), (280, 77, 270, 766), (766, 270, 73, 268), (293, 766, 268, 86), (153, 361, 767, 331), (361, 155, 366, 767), (767, 366, 252, 362), (331, 767, 362, 156), (156, 362, 768, 310), (362, 252, 367, 768), (768, 367, 251, 364), (310, 768, 364, 144), (150, 355, 769, 324), (355, 247, 357, 769), (769, 357, 246, 353), (324, 769, 353, 152), (152, 353, 770, 322), (353, 246, 358, 770), (770, 358, 249, 354), (322, 770, 354, 149), (149, 354, 771, 327), (354, 249, 359, 771), (771, 359, 248, 356), (327, 771, 356, 148), (148, 347, 772, 327), (347, 239, 349, 772), (772, 349, 243, 345), (327, 772, 345, 149), (156, 310, 773, 309), (144, 311, 773, 310), (141, 309, 773, 311), (148, 329, 774, 328), (329, 156, 309, 774), (774, 309, 141, 305), (328, 774, 305, 145), (144, 313, 775, 312), (157, 314, 775, 313), (143, 312, 775, 314), (149, 345, 776, 304), (345, 243, 350, 776), (776, 350, 244, 346), (304, 776, 346, 146), (146, 346, 777, 306), (346, 244, 351, 777), (777, 351, 245, 348), (306, 777, 348, 145), (89, 339, 778, 284), (339, 241, 341, 778), (778, 341, 240, 337), (284, 778, 337, 74), (154, 320, 779, 319), (152, 321, 779, 320), (151, 319, 779, 321), (74, 337, 780, 267), (337, 240, 342, 780), (780, 342, 242, 338), (267, 780, 338, 86), (86, 338, 781, 290), (338, 242, 343, 781), (781, 343, 87, 340), (290, 781, 340, 85), (82, 257, 782, 273), (257, 235, 334, 782), (782, 334, 238, 269), (273, 782, 269, 78), (78, 269, 783, 275), (269, 238, 296, 783), (783, 296, 237, 262), (275, 783, 262, 80), (80, 262, 784, 277), (262, 237, 335, 784), (784, 335, 236, 253), (277, 784, 253, 83), (77, 292, 785, 271), (292, 232, 287, 785), (785, 287, 231, 298), (271, 785, 298, 76), (76, 298, 786, 256), (298, 231, 279, 786), (786, 279, 234, 294), (256, 786, 294, 80), (80, 294, 787, 275), (294, 234, 274, 787), (787, 274, 233, 289), (275, 787, 289, 78), (78, 289, 788, 280), (289, 233, 272, 788), (788, 272, 232, 292), (280, 788, 292, 77), (31, 330, 789, 332), (330, 30, 325, 789), (789, 325, 29, 323), (332, 789, 323, 28), (154, 319, 790, 318), (319, 151, 299, 790), (790, 299, 142, 297), (318, 790, 297, 143), (84, 283, 791, 282), (283, 75, 263, 791), (791, 263, 72, 261), (282, 791, 261, 81), (85, 288, 792, 286), (288, 89, 285, 792), (792, 285, 75, 283), (286, 792, 283, 84), (153, 317, 793, 315), (317, 154, 318, 793), (793, 318, 143, 314), (315, 793, 314, 157), (77, 271, 794, 270), (271, 76, 254, 794), (794, 254, 72, 255), (270, 794, 255, 73), (145, 305, 795, 306), (305, 141, 264, 795), (795, 264, 142, 295), (306, 795, 295, 146), (82, 273, 796, 291), (273, 78, 293, 796), (796, 293, 86, 290), (291, 796, 290, 85), (150, 333, 797, 326), (333, 153, 331, 797), (797, 331, 156, 329), (326, 797, 329, 148), (145, 348, 798, 328), (348, 245, 352, 798), (798, 352, 239, 347), (328, 798, 347, 148), (32, 308, 799, 316), (308, 33, 307, 799), (799, 307, 34, 303), (316, 799, 303, 35), (80, 258, 800, 256), (258, 79, 259, 800), (800, 259, 72, 254), (256, 800, 254, 76), (149, 304, 801, 302), (304, 146, 295, 801), (801, 295, 142, 301), (302, 801, 301, 147), (144, 364, 802, 313), (364, 251, 368, 802), (802, 368, 250, 363), (313, 802, 363, 157), (85, 340, 803, 288), (340, 87, 344, 803), (803, 344, 241, 339), (288, 803, 339, 89), (83, 253, 804, 276), (253, 236, 336, 804), (804, 336, 235, 257), (276, 804, 257, 82), (148, 356, 805, 326), (356, 248, 360, 805), (805, 360, 247, 355), (326, 805, 355, 150), (81, 260, 806, 278), (260, 79, 258, 806), (806, 258, 80, 277), (278, 806, 277, 83), (149, 302, 807, 322), (302, 147, 300, 807), (807, 300, 151, 321), (322, 807, 321, 152), (10, 442, 808, 441), (442, 11, 443, 808), (808, 443, 7, 432), (441, 808, 432, 6), (11, 444, 809, 443), (444, 8, 437, 809), (809, 437, 4, 435), (443, 809, 435, 7), (12, 446, 810, 445), (446, 13, 447, 810), (810, 447, 9, 438), (445, 810, 438, 8), (13, 448, 811, 447), (448, 14, 449, 811), (811, 449, 10, 440), (447, 811, 440, 9), (14, 450, 812, 449), (450, 15, 451, 812), (812, 451, 11, 442), (449, 812, 442, 10), (15, 452, 813, 451), (452, 12, 445, 813), (813, 445, 8, 444), (451, 813, 444, 11), (16, 454, 814, 453), (454, 17, 455, 814), (814, 455, 13, 446), (453, 814, 446, 12), (17, 456, 815, 455), (456, 18, 457, 815), (815, 457, 14, 448), (455, 815, 448, 13), (18, 458, 816, 457), (458, 19, 459, 816), (816, 459, 15, 450), (457, 816, 450, 14), (19, 460, 817, 459), (460, 16, 453, 817), (817, 453, 12, 452), (459, 817, 452, 15), (20, 462, 818, 461), (462, 21, 463, 818), (818, 463, 17, 454), (461, 818, 454, 16), (21, 464, 819, 463), (464, 22, 465, 819), (819, 465, 18, 456), (463, 819, 456, 17), (22, 466, 820, 465), (466, 23, 467, 820), (820, 467, 19, 458), (465, 820, 458, 18), (23, 468, 821, 467), (468, 20, 461, 821), (821, 461, 16, 460), (467, 821, 460, 19), (24, 470, 822, 469), (470, 25, 471, 822), (822, 471, 21, 462), (469, 822, 462, 20), (25, 472, 823, 471), (472, 26, 473, 823), (823, 473, 22, 464), (471, 823, 464, 21), (26, 474, 824, 473), (474, 27, 475, 824), (824, 475, 23, 466), (473, 824, 466, 22), (27, 476, 825, 475), (476, 24, 469, 825), (825, 469, 20, 468), (475, 825, 468, 23), (28, 323, 826, 477), (323, 29, 478, 826), (826, 478, 25, 470), (477, 826, 470, 24), (29, 325, 827, 478), (325, 30, 479, 827), (827, 479, 26, 472), (478, 827, 472, 25), (30, 330, 828, 479), (330, 31, 480, 828), (828, 480, 27, 474), (479, 828, 474, 26), (31, 332, 829, 480), (332, 28, 477, 829), (829, 477, 24, 476), (480, 829, 476, 27), (0, 428, 830, 481), (428, 1, 482, 830), (830, 482, 33, 308), (481, 830, 308, 32), (1, 431, 831, 482), (431, 2, 483, 831), (831, 483, 34, 307), (482, 831, 307, 33), (2, 434, 832, 483), (434, 3, 484, 832), (832, 484, 35, 303), (483, 832, 303, 34), (3, 436, 833, 484), (436, 0, 481, 833), (833, 481, 32, 316), (484, 833, 316, 35), (36, 372, 834, 485), (372, 37, 486, 834), (834, 486, 41, 487), (485, 834, 487, 40), (37, 371, 835, 486), (371, 38, 488, 835), (835, 488, 42, 489), (486, 835, 489, 41), (38, 370, 836, 488), (370, 39, 490, 836), (836, 490, 43, 491), (488, 836, 491, 42), (39, 369, 837, 490), (369, 36, 485, 837), (837, 485, 40, 492), (490, 837, 492, 43), (56, 494, 838, 493), (494, 57, 495, 838), (838, 495, 45, 496), (493, 838, 496, 44), (57, 497, 839, 495), (497, 58, 498, 839), (839, 498, 46, 499), (495, 839, 499, 45), (58, 500, 840, 498), (500, 59, 501, 840), (840, 501, 47, 502), (498, 840, 502, 46), (59, 503, 841, 501), (503, 56, 493, 841), (841, 493, 44, 504), (501, 841, 504, 47), (44, 496, 842, 505), (496, 45, 506, 842), (842, 506, 49, 374), (505, 842, 374, 48), (45, 499, 843, 506), (499, 46, 507, 843), (843, 507, 50, 375), (506, 843, 375, 49), (46, 502, 844, 507), (502, 47, 508, 844), (844, 508, 51, 376), (507, 844, 376, 50), (47, 504, 845, 508), (504, 44, 505, 845), (845, 505, 48, 373), (508, 845, 373, 51), (40, 487, 846, 509), (487, 41, 510, 846), (846, 510, 57, 494), (509, 846, 494, 56), (41, 489, 847, 510), (489, 42, 511, 847), (847, 511, 58, 497), (510, 847, 497, 57), (42, 491, 848, 511), (491, 43, 512, 848), (848, 512, 59, 500), (511, 848, 500, 58), (43, 492, 849, 512), (492, 40, 509, 849), (849, 509, 56, 503), (512, 849, 503, 59), (52, 380, 850, 513), (380, 53, 514, 850), (850, 514, 176, 515), (513, 850, 515, 175), (53, 379, 851, 514), (379, 54, 516, 851), (851, 516, 177, 517), (514, 851, 517, 176), (54, 378, 852, 516), (378, 55, 518, 852), (852, 518, 178, 519), (516, 852, 519, 177), (55, 377, 853, 518), (377, 52, 513, 853), (853, 513, 175, 520), (518, 853, 520, 178), (175, 515, 854, 521), (515, 176, 522, 854), (854, 522, 61, 523), (521, 854, 523, 60), (176, 517, 855, 522), (517, 177, 524, 855), (855, 524, 62, 525), (522, 855, 525, 61), (177, 519, 856, 524), (519, 178, 526, 856), (856, 526, 63, 527), (524, 856, 527, 62), (178, 520, 857, 526), (520, 175, 521, 857), (857, 521, 60, 528), (526, 857, 528, 63), (60, 523, 858, 529), (523, 61, 530, 858), (858, 530, 65, 531), (529, 858, 531, 64), (61, 525, 859, 530), (525, 62, 532, 859), (859, 532, 66, 533), (530, 859, 533, 65), (62, 527, 860, 532), (527, 63, 534, 860), (860, 534, 67, 535), (532, 860, 535, 66), (63, 528, 861, 534), (528, 60, 529, 861), (861, 529, 64, 536), (534, 861, 536, 67), (64, 531, 862, 537), (531, 65, 538, 862), (862, 538, 69, 539), (537, 862, 539, 68), (65, 533, 863, 538), (533, 66, 540, 863), (863, 540, 70, 541), (538, 863, 541, 69), (66, 535, 864, 540), (535, 67, 542, 864), (864, 542, 71, 543), (540, 864, 543, 70), (67, 536, 865, 542), (536, 64, 537, 865), (865, 537, 68, 544), (542, 865, 544, 71), (68, 539, 866, 545), (539, 69, 546, 866), (866, 546, 73, 255), (545, 866, 255, 72), (69, 541, 867, 546), (541, 70, 547, 867), (867, 547, 74, 266), (546, 867, 266, 73), (70, 543, 868, 547), (543, 71, 548, 868), (868, 548, 75, 265), (547, 868, 265, 74), (71, 544, 869, 548), (544, 68, 545, 869), (869, 545, 72, 263), (548, 869, 263, 75), (179, 550, 870, 549), (550, 180, 551, 870), (870, 551, 87, 343), (549, 870, 343, 242), (180, 552, 871, 551), (552, 181, 553, 871), (871, 553, 241, 344), (551, 871, 344, 87), (181, 554, 872, 553), (554, 182, 555, 872), (872, 555, 240, 341), (553, 872, 341, 241), (182, 556, 873, 555), (556, 179, 549, 873), (873, 549, 242, 342), (555, 873, 342, 240), (183, 558, 874, 557), (558, 184, 559, 874), (874, 559, 180, 550), (557, 874, 550, 179), (184, 560, 875, 559), (560, 185, 561, 875), (875, 561, 181, 552), (559, 875, 552, 180), (185, 562, 876, 561), (562, 186, 563, 876), (876, 563, 182, 554), (561, 876, 554, 181), (186, 564, 877, 563), (564, 183, 557, 877), (877, 557, 179, 556), (563, 877, 556, 182), (90, 384, 878, 565), (384, 91, 566, 878), (878, 566, 184, 558), (565, 878, 558, 183), (91, 383, 879, 566), (383, 92, 567, 879), (879, 567, 185, 560), (566, 879, 560, 184), (92, 382, 880, 567), (382, 93, 568, 880), (880, 568, 186, 562), (567, 880, 562, 185), (93, 381, 881, 568), (381, 90, 565, 881), (881, 565, 183, 564), (568, 881, 564, 186), (187, 570, 882, 569), (570, 188, 571, 882), (882, 571, 83, 276), (569, 882, 276, 82), (188, 572, 883, 571), (572, 189, 573, 883), (883, 573, 84, 281), (571, 883, 281, 83), (189, 574, 884, 573), (574, 190, 575, 884), (884, 575, 85, 286), (573, 884, 286, 84), (190, 576, 885, 575), (576, 187, 569, 885), (885, 569, 82, 291), (575, 885, 291, 85), (94, 388, 886, 577), (388, 95, 578, 886), (886, 578, 188, 570), (577, 886, 570, 187), (95, 387, 887, 578), (387, 96, 579, 887), (887, 579, 189, 572), (578, 887, 572, 188), (96, 386, 888, 579), (386, 97, 580, 888), (888, 580, 190, 574), (579, 888, 574, 189), (97, 385, 889, 580), (385, 94, 577, 889), (889, 577, 187, 576), (580, 889, 576, 190), (191, 582, 890, 581), (582, 192, 583, 890), (890, 583, 237, 296), (581, 890, 296, 238), (192, 584, 891, 583), (584, 193, 585, 891), (891, 585, 236, 335), (583, 891, 335, 237), (193, 586, 892, 585), (586, 194, 587, 892), (892, 587, 235, 336), (585, 892, 336, 236), (194, 588, 893, 587), (588, 191, 581, 893), (893, 581, 238, 334), (587, 893, 334, 235), (98, 392, 894, 589), (392, 99, 590, 894), (894, 590, 192, 582), (589, 894, 582, 191), (99, 391, 895, 590), (391, 100, 591, 895), (895, 591, 193, 584), (590, 895, 584, 192), (100, 390, 896, 591), (390, 101, 592, 896), (896, 592, 194, 586), (591, 896, 586, 193), (101, 389, 897, 592), (389, 98, 589, 897), (897, 589, 191, 588), (592, 897, 588, 194), (231, 287, 898, 593), (287, 232, 594, 898), (898, 594, 196, 595), (593, 898, 595, 195), (232, 272, 899, 594), (272, 233, 596, 899), (899, 596, 197, 597), (594, 899, 597, 196), (233, 274, 900, 596), (274, 234, 598, 900), (900, 598, 198, 599), (596, 900, 599, 197), (234, 279, 901, 598), (279, 231, 593, 901), (901, 593, 195, 600), (598, 901, 600, 198), (195, 595, 902, 601), (595, 196, 602, 902), (902, 602, 200, 603), (601, 902, 603, 199), (196, 597, 903, 602), (597, 197, 604, 903), (903, 604, 201, 605), (602, 903, 605, 200), (197, 599, 904, 604), (599, 198, 606, 904), (904, 606, 202, 607), (604, 904, 607, 201), (198, 600, 905, 606), (600, 195, 601, 905), (905, 601, 199, 608), (606, 905, 608, 202), (199, 603, 906, 609), (603, 200, 610, 906), (906, 610, 103, 394), (609, 906, 394, 102), (200, 605, 907, 610), (605, 201, 611, 907), (907, 611, 104, 395), (610, 907, 395, 103), (201, 607, 908, 611), (607, 202, 612, 908), (908, 612, 105, 396), (611, 908, 396, 104), (202, 608, 909, 612), (608, 199, 609, 909), (909, 609, 102, 393), (612, 909, 393, 105), (106, 400, 910, 613), (400, 107, 614, 910), (910, 614, 111, 615), (613, 910, 615, 110), (107, 399, 911, 614), (399, 108, 616, 911), (911, 616, 112, 617), (614, 911, 617, 111), (108, 398, 912, 616), (398, 109, 618, 912), (912, 618, 113, 619), (616, 912, 619, 112), (109, 397, 913, 618), (397, 106, 613, 913), (913, 613, 110, 620), (618, 913, 620, 113), (126, 622, 914, 621), (622, 127, 623, 914), (914, 623, 115, 624), (621, 914, 624, 114), (127, 625, 915, 623), (625, 128, 626, 915), (915, 626, 116, 627), (623, 915, 627, 115), (128, 628, 916, 626), (628, 129, 629, 916), (916, 629, 117, 630), (626, 916, 630, 116), (129, 631, 917, 629), (631, 126, 621, 917), (917, 621, 114, 632), (629, 917, 632, 117), (114, 624, 918, 633), (624, 115, 634, 918), (918, 634, 119, 402), (633, 918, 402, 118), (115, 627, 919, 634), (627, 116, 635, 919), (919, 635, 120, 403), (634, 919, 403, 119), (116, 630, 920, 635), (630, 117, 636, 920), (920, 636, 121, 404), (635, 920, 404, 120), (117, 632, 921, 636), (632, 114, 633, 921), (921, 633, 118, 401), (636, 921, 401, 121), (110, 615, 922, 637), (615, 111, 638, 922), (922, 638, 127, 622), (637, 922, 622, 126), (111, 617, 923, 638), (617, 112, 639, 923), (923, 639, 128, 625), (638, 923, 625, 127), (112, 619, 924, 639), (619, 113, 640, 924), (924, 640, 129, 628), (639, 924, 628, 128), (113, 620, 925, 640), (620, 110, 637, 925), (925, 637, 126, 631), (640, 925, 631, 129), (122, 408, 926, 641), (408, 123, 642, 926), (926, 642, 204, 643), (641, 926, 643, 203), (123, 407, 927, 642), (407, 124, 644, 927), (927, 644, 205, 645), (642, 927, 645, 204), (124, 406, 928, 644), (406, 125, 646, 928), (928, 646, 206, 647), (644, 928, 647, 205), (125, 405, 929, 646), (405, 122, 641, 929), (929, 641, 203, 648), (646, 929, 648, 206), (203, 643, 930, 649), (643, 204, 650, 930), (930, 650, 131, 651), (649, 930, 651, 130), (204, 645, 931, 650), (645, 205, 652, 931), (132, 661, 1041, 1038), (650, 931, 653, 131), (205, 647, 932, 652), (647, 206, 654, 932), (931, 652, 1034, 1042), (661, 936, 1045, 1041), (206, 648, 933, 654), (648, 203, 649, 933), (933, 649, 130, 655), (654, 933, 655, 132), (130, 651, 934, 656), (651, 131, 657, 934), (934, 657, 134, 658), (656, 934, 658, 133), (131, 653, 935, 657), (652, 932, 1043, 1034), (935, 659, 135, 660), (657, 935, 660, 134), (659, 935, 1044, 1040), (654, 132, 1038, 1037), (936, 661, 136, 662), (659, 936, 662, 135), (132, 655, 937, 661), (655, 130, 656, 937), (937, 656, 133, 663), (661, 937, 663, 136), (133, 658, 938, 664), (658, 134, 665, 938), (938, 665, 138, 666), (664, 938, 666, 137), (134, 660, 939, 665), (660, 135, 667, 939), (939, 667, 139, 668), (665, 939, 668, 138), (135, 662, 940, 667), (662, 136, 669, 940), (940, 669, 140, 670), (667, 940, 670, 139), (136, 663, 941, 669), (663, 133, 664, 941), (941, 664, 137, 671), (669, 941, 671, 140), (137, 666, 942, 672), (666, 138, 673, 942), (942, 673, 142, 264), (672, 942, 264, 141), (138, 668, 943, 673), (668, 139, 674, 943), (943, 674, 143, 297), (673, 943, 297, 142), (139, 670, 944, 674), (670, 140, 675, 944), (944, 675, 144, 312), (674, 944, 312, 143), (140, 671, 945, 675), (671, 137, 672, 945), (945, 672, 141, 311), (675, 945, 311, 144), (207, 677, 946, 676), (677, 208, 678, 946), (946, 678, 252, 366), (676, 946, 366, 155), (208, 679, 947, 678), (679, 209, 680, 947), (947, 680, 251, 367), (678, 947, 367, 252), (209, 681, 948, 680), (681, 210, 682, 948), (948, 682, 250, 368), (680, 948, 368, 251), (210, 683, 949, 682), (683, 207, 676, 949), (949, 676, 155, 365), (682, 949, 365, 250), (211, 685, 950, 684), (685, 212, 686, 950), (950, 686, 208, 677), (684, 950, 677, 207), (212, 687, 951, 686), (687, 213, 688, 951), (951, 688, 209, 679), (686, 951, 679, 208), (213, 689, 952, 688), (689, 214, 690, 952), (952, 690, 210, 681), (688, 952, 681, 209), (214, 691, 953, 690), (691, 211, 684, 953), (953, 684, 207, 683), (690, 953, 683, 210), (159, 412, 954, 692), (412, 160, 693, 954), (954, 693, 212, 685), (692, 954, 685, 211), (160, 411, 955, 693), (411, 161, 694, 955), (955, 694, 213, 687), (693, 955, 687, 212), (161, 410, 956, 694), (410, 162, 695, 956), (956, 695, 214, 689), (694, 956, 689, 213), (162, 409, 957, 695), (409, 159, 692, 957), (957, 692, 211, 691), (695, 957, 691, 214), (215, 697, 958, 696), (697, 216, 698, 958), (958, 698, 150, 324), (696, 958, 324, 152), (216, 699, 959, 698), (699, 217, 700, 959), (959, 700, 153, 333), (698, 959, 333, 150), (217, 701, 960, 700), (701, 218, 702, 960), (960, 702, 154, 317), (700, 960, 317, 153), (218, 703, 961, 702), (703, 215, 696, 961), (961, 696, 152, 320), (702, 961, 320, 154), (163, 416, 962, 704), (416, 164, 705, 962), (962, 705, 216, 697), (704, 962, 697, 215), (164, 415, 963, 705), (415, 165, 706, 963), (963, 706, 217, 699), (705, 963, 699, 216), (165, 414, 964, 706), (414, 166, 707, 964), (964, 707, 218, 701), (706, 964, 701, 217), (166, 413, 965, 707), (413, 163, 704, 965), (965, 704, 215, 703), (707, 965, 703, 218), (219, 709, 966, 708), (709, 220, 710, 966), (966, 710, 248, 359), (708, 966, 359, 249), (220, 711, 967, 710), (711, 221, 712, 967), (967, 712, 247, 360), (710, 967, 360, 248), (221, 713, 968, 712), (713, 222, 714, 968), (968, 714, 246, 357), (712, 968, 357, 247), (222, 715, 969, 714), (715, 219, 708, 969), (969, 708, 249, 358), (714, 969, 358, 246), (167, 420, 970, 716), (420, 168, 717, 970), (970, 717, 220, 709), (716, 970, 709, 219), (168, 419, 971, 717), (419, 169, 718, 971), (971, 718, 221, 711), (717, 971, 711, 220), (169, 418, 972, 718), (418, 170, 719, 972), (972, 719, 222, 713), (718, 972, 713, 221), (170, 417, 973, 719), (417, 167, 716, 973), (973, 716, 219, 715), (719, 973, 715, 222), (245, 351, 974, 720), (351, 244, 721, 974), (974, 721, 224, 722), (720, 974, 722, 223), (244, 350, 975, 721), (350, 243, 723, 975), (975, 723, 225, 724), (721, 975, 724, 224), (243, 349, 976, 723), (349, 239, 725, 976), (976, 725, 226, 726), (723, 976, 726, 225), (239, 352, 977, 725), (352, 245, 720, 977), (977, 720, 223, 727), (725, 977, 727, 226), (223, 722, 978, 728), (722, 224, 729, 978), (978, 729, 228, 730), (728, 978, 730, 227), (224, 724, 979, 729), (724, 225, 731, 979), (979, 731, 229, 732), (729, 979, 732, 228), (225, 726, 980, 731), (726, 226, 733, 980), (980, 733, 230, 734), (731, 980, 734, 229), (226, 727, 981, 733), (727, 223, 728, 981), (981, 728, 227, 735), (733, 981, 735, 230), (227, 730, 982, 736), (730, 228, 737, 982), (982, 737, 172, 422), (736, 982, 422, 171), (228, 732, 983, 737), (732, 229, 738, 983), (983, 738, 173, 423), (737, 983, 423, 172), (229, 734, 984, 738), (734, 230, 739, 984), (984, 739, 174, 424), (738, 984, 424, 173), (230, 735, 985, 739), (735, 227, 736, 985), (985, 736, 171, 421), (739, 985, 421, 174), (3, 434, 992, 989), (428, 0, 986, 990), (436, 3, 989, 993), (2, 431, 991, 988), (434, 2, 988, 992), (1, 428, 990, 987), (431, 1, 987, 991), (0, 436, 993, 986), (986, 993, 1001, 994), (989, 992, 1000, 997), (988, 991, 999, 996), (987, 990, 998, 995), (993, 989, 997, 1001), (992, 988, 996, 1000), (991, 987, 995, 999), (990, 986, 994, 998), (1002, 1010, 1014, 1006), (1006, 1014, 1011, 1003), (1003, 1011, 1015, 1007), (1007, 1015, 1012, 1004), (1004, 1012, 1016, 1008), (1008, 1016, 1013, 1005), (1005, 1013, 1017, 1009), (1009, 1017, 1010, 1002), (1020, 1019, 1030, 1026), (1019, 1018, 1027, 1030), (1018, 1022, 1031, 1027), (1022, 1021, 1028, 1031), (1021, 1024, 1032, 1028), (1024, 1023, 1029, 1032), (1023, 1025, 1033, 1029), (1025, 1020, 1026, 1033), (1002, 1006, 1019, 1020), (1012, 1015, 1031, 1028), (1007, 1004, 1021, 1022), (1015, 1011, 1027, 1031), (1003, 1007, 1022, 1018), (1008, 1005, 1023, 1024), (1013, 1016, 1032, 1029), (1004, 1008, 1024, 1021), (1016, 1012, 1028, 1032), (1011, 1014, 1030, 1027), (1009, 1002, 1020, 1025), (1014, 1010, 1026, 1030), (1005, 1009, 1025, 1023), (1010, 1017, 1033, 1026), (1006, 1003, 1018, 1019), (1017, 1013, 1029, 1033), (1042, 1034, 1035, 1036), (1043, 1037, 1038, 1039), (1034, 1043, 1039, 1035), (1036, 1035, 1040, 1044), (1035, 1039, 1045, 1040), (1039, 1038, 1041, 1045), (932, 654, 1037, 1043), (653, 931, 1042, 1036), (935, 653, 1036, 1044), (936, 659, 1040, 1045), (1049, 1048, 1046, 1047), (1052, 1053, 1051, 1050), (1053, 1052, 1054, 1055), (1048, 1049, 1057, 1056)])
me_cube_003.polygons.foreach_set('material_index', [0, 0, 0, 0, 0, 0, 0, 0, 0, 0, 0, 0, 0, 0, 0, 0, 0, 0, 0, 0, 0, 0, 0, 0, 0, 0, 0, 0, 0, 0, 0, 0, 0, 0, 0, 0, 0, 0, 0, 0, 0, 0, 0, 0, 0, 0, 0, 0, 0, 0, 0, 0, 0, 0, 0, 0, 0, 0, 0, 0, 0, 0, 0, 0, 0, 0, 0, 0, 0, 0, 0, 0, 0, 0, 0, 0, 0, 0, 0, 0, 0, 0, 0, 0, 0, 0, 0, 0, 0, 0, 0, 0, 0, 0, 0, 0, 0, 0, 0, 0, 0, 0, 0, 0, 0, 0, 0, 0, 0, 0, 0, 0, 0, 0, 0, 0, 0, 0, 0, 0, 0, 0, 0, 0, 0, 0, 0, 0, 0, 0, 0, 0, 0, 0, 0, 0, 0, 0, 0, 0, 0, 0, 0, 0, 0, 0, 0, 0, 0, 0, 0, 0, 0, 0, 0, 0, 0, 0, 0, 0, 0, 0, 0, 0, 0, 0, 0, 0, 0, 0, 0, 0, 0, 0, 0, 0, 0, 0, 0, 0, 0, 0, 0, 0, 0, 0, 0, 0, 0, 0, 0, 0, 0, 0, 0, 0, 0, 0, 0, 0, 0, 0, 0, 0, 0, 0, 0, 0, 0, 0, 0, 0, 0, 0, 0, 0, 0, 0, 0, 0, 0, 0, 0, 0, 0, 0, 0, 0, 0, 0, 0, 0, 0, 0, 0, 0, 0, 0, 0, 0, 0, 0, 0, 0, 0, 0, 0, 0, 0, 0, 0, 0, 0, 0, 0, 0, 0, 0, 0, 0, 0, 0, 0, 0, 0, 0, 0, 0, 0, 0, 0, 0, 0, 0, 0, 0, 0, 0, 0, 0, 0, 0, 0, 0, 0, 0, 0, 0, 0, 0, 0, 0, 0, 0, 0, 0, 0, 0, 0, 0, 0, 0, 0, 0, 4, 4, 4, 4, 0, 0, 0, 0, 0, 0, 0, 0, 0, 0, 0, 0, 4, 4, 4, 4, 4, 4, 4, 4, 4, 4, 4, 4, 4, 4, 4, 4, 0, 0, 0, 0, 0, 0, 0, 0, 0, 0, 0, 0, 0, 0, 0, 0, 0, 0, 0, 0, 0, 0, 0, 0, 0, 0, 0, 0, 0, 0, 0, 0, 0, 0, 0, 0, 0, 0, 0, 0, 0, 0, 0, 0, 0, 0, 0, 0, 0, 0, 0, 0, 0, 0, 0, 0, 0, 0, 0, 0, 0, 0, 0, 0, 0, 0, 0, 0, 0, 0, 0, 0, 0, 0, 0, 0, 0, 0, 0, 0, 0, 0, 0, 0, 0, 0, 0, 0, 0, 0, 0, 0, 0, 0, 0, 0, 0, 0, 0, 0, 0, 0, 0, 0, 0, 0, 0, 0, 0, 0, 0, 0, 0, 0, 0, 0, 0, 0, 0, 0, 0, 0, 0, 0, 0, 0, 0, 0, 0, 0, 0, 0, 0, 0, 0, 0, 0, 0, 0, 0, 0, 0, 0, 0, 0, 0, 0, 0, 0, 0, 0, 0, 0, 0, 0, 0, 0, 0, 0, 0, 0, 0, 0, 0, 0, 0, 0, 0, 0, 0, 0, 0, 0, 0, 0, 0, 0, 0, 0, 0, 0, 0, 0, 0, 0, 0, 0, 0, 0, 0, 0, 0, 0, 0, 0, 0, 0, 0, 0, 0, 0, 0, 0, 0, 0, 0, 0, 0, 0, 0, 0, 0, 0, 0, 0, 0, 0, 0, 0, 0, 0, 0, 0, 0, 0, 0, 0, 0, 0, 0, 0, 0, 0, 0, 0, 0, 0, 0, 0, 0, 0, 0, 0, 0, 0, 0, 0, 0, 0, 0, 0, 0, 0, 0, 0, 0, 0, 0, 0, 0, 0, 0, 0, 0, 0, 0, 0, 0, 0, 0, 0, 0, 0, 0, 0, 0, 0, 0, 0, 0, 0, 0, 0, 0, 0, 0, 0, 0, 0, 0, 0, 0, 0, 0, 0, 0, 0, 0, 0, 0, 0, 0, 0, 0, 0, 0, 0, 0, 0, 0, 0, 0, 0, 0, 0, 0, 0, 0, 0, 0, 0, 0, 0, 0, 0, 0, 0, 0, 0, 0, 0, 0, 0, 0, 0, 0, 0, 0, 0, 0, 0, 0, 0, 0, 0, 0, 0, 0, 0, 0, 0, 0, 0, 0, 0, 0, 0, 0, 0, 0, 0, 0, 0, 0, 0, 0, 0, 0, 0, 0, 0, 0, 0, 0, 0, 0, 0, 0, 0, 0, 0, 0, 0, 0, 0, 0, 0, 0, 0, 0, 0, 0, 0, 0, 0, 0, 0, 0, 0, 0, 0, 0, 0, 0, 0, 0, 0, 0, 0, 0, 0, 0, 0, 0, 0, 0, 0, 0, 0, 0, 0, 0, 1, 0, 0, 0, 1, 1, 0, 0, 0, 0, 0, 0, 0, 0, 0, 1, 0, 0, 1, 1, 0, 0, 0, 0, 0, 0, 0, 0, 0, 0, 0, 0, 0, 0, 0, 0, 0, 0, 0, 0, 0, 0, 0, 0, 0, 0, 0, 0, 0, 0, 0, 0, 0, 0, 0, 0, 0, 0, 0, 0, 0, 0, 0, 0, 0, 0, 0, 0, 0, 0, 0, 0, 0, 0, 0, 0, 0, 0, 0, 0, 0, 0, 0, 0, 0, 0, 0, 0, 0, 0, 0, 0, 0, 0, 0, 0, 0, 0, 0, 0, 0, 0, 0, 0, 0, 0, 0, 0, 0, 0, 0, 0, 0, 0, 0, 0, 0, 0, 0, 0, 0, 0, 0, 0, 0, 0, 0, 0, 0, 0, 0, 0, 0, 0, 0, 0, 0, 0, 0, 0, 0, 0, 0, 0, 0, 0, 0, 0, 0, 0, 0, 0, 0, 0, 0, 0, 0, 0, 0, 0, 0, 0, 0, 0, 0, 0, 0, 0, 0, 0, 0, 0, 0, 0, 0, 0, 0, 0, 0, 0, 0, 0, 0, 0, 0, 0, 0, 0, 0, 0, 0, 0, 0, 0, 0, 0, 0, 0, 0, 0, 0, 0, 0, 0, 0, 0, 0, 0, 0, 0, 0, 0, 0, 0, 0, 0, 0, 0, 1, 1, 1, 1, 1, 1, 1, 1, 1, 1, 1, 1, 1, 1, 1, 1, 0, 0, 0, 0, 0, 0, 0, 0, 1, 1, 1, 1, 1, 1, 1, 1, 0, 0, 0, 0, 0, 0, 0, 0, 0, 0, 0, 0, 0, 0, 0, 0, 1, 1, 1, 1, 1, 1, 1, 1, 1, 1, 2, 2, 3, 3])
me_cube_003.materials.append(mat_material_001)
me_cube_003.materials.append(mat_material_003)
me_cube_003.materials.append(mat_material_004)
me_cube_003.materials.append(mat_material_005)
me_cube_003.materials.append(mat_material_006)
me_cube_003.update()

# ---- objects
ob_light = bpy.data.objects.new('Light', light_light)
ob_camera = bpy.data.objects.new('Camera', cam_camera)
ob_chara = bpy.data.objects.new('chara', me_cube_003)

# ---- transforms, parenting, visibility, modifiers, constraints
ob_light.location = (4.076, 1.005, 5.904)
ob_light.rotation_euler = (0.6503, 0.05522, 1.866)
ob_light.lock_rotations_4d = False
ob_light.empty_display_type = 'ARROWS'
ob_light.color = (0.0, 0.0, 0.0, 0.0)
ob_light.lineart.crease_threshold = 0.0
ob_camera.location = (6.852, -7.484, 3.276)
ob_camera.rotation_euler = (1.429, -0.0, 0.7405)
ob_camera.lock_rotations_4d = False
ob_camera.empty_display_type = 'ARROWS'
ob_camera.color = (0.0, 0.0, 0.0, 0.0)
ob_camera.display_type = 'WIRE'
ob_camera.lineart.crease_threshold = 0.0
ob_chara.location = (0.0, 0.0, 1.519)
ob_chara.scale = (1.686, 1.686, 1.686)
_vg = ob_chara.vertex_groups.new(name='Bone.07')
_vg = ob_chara.vertex_groups.new(name='Bone.00')
_vg = ob_chara.vertex_groups.new(name='Bone.01')
_vg = ob_chara.vertex_groups.new(name='Bone.02')
_vg = ob_chara.vertex_groups.new(name='Bone.03')
_vg = ob_chara.vertex_groups.new(name='Bone.04')
_vg = ob_chara.vertex_groups.new(name='Bone.05')
_vg = ob_chara.vertex_groups.new(name='Bone.06')
_vg = ob_chara.vertex_groups.new(name='Bone.10')
_vg = ob_chara.vertex_groups.new(name='Bone.09')
_vg = ob_chara.vertex_groups.new(name='Bone.11')
_vg = ob_chara.vertex_groups.new(name='Bone.08')
_vg = ob_chara.vertex_groups.new(name='Bone.24')
_vg = ob_chara.vertex_groups.new(name='Bone.17')
_vg = ob_chara.vertex_groups.new(name='Bone.16')
_vg = ob_chara.vertex_groups.new(name='Bone.15')
_vg = ob_chara.vertex_groups.new(name='Bone.14')
_vg = ob_chara.vertex_groups.new(name='Bone.13')
_vg = ob_chara.vertex_groups.new(name='Bone.12')
_vg = ob_chara.vertex_groups.new(name='Bone.18')
_vg = ob_chara.vertex_groups.new(name='Bone.23')
_vg = ob_chara.vertex_groups.new(name='Bone.19')
_vg = ob_chara.vertex_groups.new(name='Bone.22')
_vg = ob_chara.vertex_groups.new(name='Bone.20')
_vg = ob_chara.vertex_groups.new(name='Bone.21')
_vg = ob_chara.vertex_groups.new(name='Bone.27')
_vg = ob_chara.vertex_groups.new(name='Bone.26')
_vg = ob_chara.vertex_groups.new(name='Bone.28')
_vg = ob_chara.vertex_groups.new(name='Bone.25')
_vg = ob_chara.vertex_groups.new(name='Bone.41')
_vg = ob_chara.vertex_groups.new(name='Bone.34')
_vg = ob_chara.vertex_groups.new(name='Bone.33')
_vg = ob_chara.vertex_groups.new(name='Bone.32')
_vg = ob_chara.vertex_groups.new(name='Bone.31')
_vg = ob_chara.vertex_groups.new(name='Bone.30')
_vg = ob_chara.vertex_groups.new(name='Bone.29')
_vg = ob_chara.vertex_groups.new(name='Bone.35')
_vg = ob_chara.vertex_groups.new(name='Bone.40')
_vg = ob_chara.vertex_groups.new(name='Bone.36')
_vg = ob_chara.vertex_groups.new(name='Bone.39')
_vg = ob_chara.vertex_groups.new(name='Bone.37')
_vg = ob_chara.vertex_groups.new(name='Bone.38')
_vg = ob_chara.vertex_groups.new(name='DEF-spine')
_vg = ob_chara.vertex_groups.new(name='DEF-spine.001')
_vg = ob_chara.vertex_groups.new(name='DEF-spine.002')
_vg = ob_chara.vertex_groups.new(name='DEF-spine.003')
_vg = ob_chara.vertex_groups.new(name='DEF-spine.004')
_vg = ob_chara.vertex_groups.new(name='DEF-spine.005')
_vg = ob_chara.vertex_groups.new(name='DEF-spine.006')
_vg = ob_chara.vertex_groups.new(name='DEF-pelvis.L')
_vg = ob_chara.vertex_groups.new(name='DEF-pelvis.R')
_vg = ob_chara.vertex_groups.new(name='DEF-thigh.L')
_vg = ob_chara.vertex_groups.new(name='DEF-thigh.L.001')
_vg = ob_chara.vertex_groups.new(name='DEF-shin.L')
_vg = ob_chara.vertex_groups.new(name='DEF-shin.L.001')
_vg = ob_chara.vertex_groups.new(name='DEF-foot.L')
_vg = ob_chara.vertex_groups.new(name='DEF-toe.L')
_vg = ob_chara.vertex_groups.new(name='DEF-thigh.R')
_vg = ob_chara.vertex_groups.new(name='DEF-thigh.R.001')
_vg = ob_chara.vertex_groups.new(name='DEF-shin.R')
_vg = ob_chara.vertex_groups.new(name='DEF-shin.R.001')
_vg = ob_chara.vertex_groups.new(name='DEF-foot.R')
_vg = ob_chara.vertex_groups.new(name='DEF-toe.R')
_vg = ob_chara.vertex_groups.new(name='DEF-shoulder.L')
_vg = ob_chara.vertex_groups.new(name='DEF-upper_arm.L')
_vg = ob_chara.vertex_groups.new(name='DEF-upper_arm.L.001')
_vg = ob_chara.vertex_groups.new(name='DEF-forearm.L')
_vg = ob_chara.vertex_groups.new(name='DEF-forearm.L.001')
_vg = ob_chara.vertex_groups.new(name='DEF-hand.L')
_vg = ob_chara.vertex_groups.new(name='DEF-shoulder.R')
_vg = ob_chara.vertex_groups.new(name='DEF-upper_arm.R')
_vg = ob_chara.vertex_groups.new(name='DEF-upper_arm.R.001')
_vg = ob_chara.vertex_groups.new(name='DEF-forearm.R')
_vg = ob_chara.vertex_groups.new(name='DEF-forearm.R.001')
_vg = ob_chara.vertex_groups.new(name='DEF-hand.R')
_vg = ob_chara.vertex_groups.new(name='DEF-breast.L')
_vg = ob_chara.vertex_groups.new(name='DEF-breast.R')

# ---- collection membership
col_main.objects.link(ob_light)
col_main.objects.link(ob_camera)
col_main.objects.link(ob_chara)

# ---- scene / render settings (as saved in the file)
scene.camera = ob_camera
scene.frame_start = 1; scene.frame_end = 250; scene.frame_set(72)
scene.render.engine = 'BLENDER_EEVEE_NEXT'
scene.cycles.sampling_pattern = 'TABULATED_SOBOL'
scene.cycles.use_light_tree = False
scene.view_settings.view_transform = 'Filmic'
bpy.context.view_layer.update()

